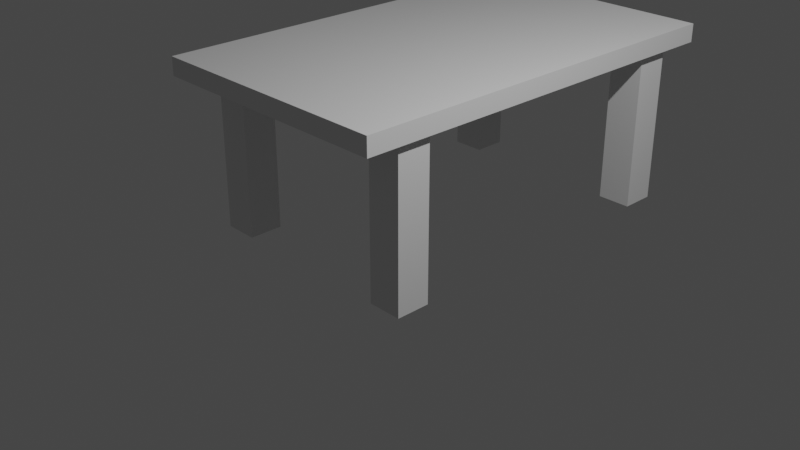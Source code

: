 # Source: table.blend  (saved by Blender 3.3.6; exported with 4.5.12 LTS)
import bpy
from mathutils import Matrix  # noqa: F401  (used for matrix-valued properties, if any)

bpy.ops.wm.read_factory_settings(use_empty=True)
scene = bpy.context.scene
scene.name = 'Scene'

# ---- collections
col_collection = bpy.data.collections.new('Collection'); scene.collection.children.link(col_collection)

# ---- node groups
ng_auto_smooth = bpy.data.node_groups.new('Auto Smooth', 'GeometryNodeTree')
_s = ng_auto_smooth.interface.new_socket(name='Geometry', in_out='OUTPUT', socket_type='NodeSocketGeometry')
_s = ng_auto_smooth.interface.new_socket(name='Geometry', in_out='INPUT', socket_type='NodeSocketGeometry')
_s = ng_auto_smooth.interface.new_socket(name='Angle', in_out='INPUT', socket_type='NodeSocketFloat')
_s.subtype = 'ANGLE'
_s.min_value = 0.0
_s.max_value = 3.142
ng_auto_smooth.is_modifier = True
_N = ng_auto_smooth.nodes; _L = ng_auto_smooth.links
n0 = _N.new('NodeGroupOutput'); n0.name = 'Group Output'; n0.location = (480, -100)
n1 = _N.new('NodeGroupInput'); n1.name = 'Group Input'; n1.location = (-420, -300)
n2 = _N.new('NodeGroupInput'); n2.name = 'Group Input.001'; n2.location = (-60, -100)
n3 = _N.new('GeometryNodeSetShadeSmooth'); n3.name = 'Set Shade Smooth'; n3.location = (120, -100)
n3.domain = 'EDGE'
n4 = _N.new('GeometryNodeSetShadeSmooth'); n4.name = 'Set Shade Smooth.001'; n4.location = (300, -100)
n5 = _N.new('GeometryNodeInputMeshEdgeAngle'); n5.name = 'Edge Angle'; n5.location = (-420, -220)
n6 = _N.new('GeometryNodeInputEdgeSmooth'); n6.name = 'Is Edge Smooth'; n6.location = (-60, -160)
n7 = _N.new('GeometryNodeInputShadeSmooth'); n7.name = 'Is Face Smooth'; n7.location = (-240, -340)
n8 = _N.new('FunctionNodeBooleanMath'); n8.name = 'Boolean Math'; n8.location = (-60, -220)
n9 = _N.new('FunctionNodeCompare'); n9.name = 'Compare'; n9.location = (-240, -180)
n9.operation = 'LESS_EQUAL'
_L.new(n5.outputs[0], n9.inputs[0])
_L.new(n4.outputs[0], n0.inputs[0])
_L.new(n1.outputs[1], n9.inputs[1])
_L.new(n9.outputs[0], n8.inputs[0])
_L.new(n7.outputs[0], n8.inputs[1])
_L.new(n2.outputs[0], n3.inputs[0])
_L.new(n6.outputs[0], n3.inputs[1])
_L.new(n3.outputs[0], n4.inputs[0])
_L.new(n8.outputs[0], n3.inputs[2])
n0.is_active_output = True

# ---- world
world_world = bpy.data.worlds.new('World'); scene.world = world_world
world_world.use_nodes = True; world_world.node_tree.nodes.clear()
_N = world_world.node_tree.nodes; _L = world_world.node_tree.links
n0 = _N.new('ShaderNodeOutputWorld'); n0.name = 'World Output'; n0.location = (300, 300)
n1 = _N.new('ShaderNodeBackground'); n1.name = 'Background'; n1.location = (10, 300)
n1.inputs[0].default_value = (0.05088, 0.05088, 0.05088, 1.0)
_L.new(n1.outputs[0], n0.inputs[0])
n0.is_active_output = True
world_world.color = (0.05088, 0.05088, 0.05088)
world_world.use_sun_shadow = False
world_world.sun_shadow_jitter_overblur = 0.0

# ---- cameras
cam_camera = bpy.data.cameras.new('Camera')
cam_camera.clip_end = 100.0
cam_camera.ortho_scale = 7.314

# ---- lights
light_light = bpy.data.lights.new('Light', 'POINT')
light_light.transmission_factor = 0.0
light_light.energy = 1000.0
light_light.shadow_soft_size = 0.1
light_light.shadow_maximum_resolution = 0.006
light_light.use_absolute_resolution = True

# ---- meshes
me_cube_001 = bpy.data.meshes.new('Cube.001')
me_cube_001.from_pydata([(-1.0, -1.0, -1.0), (-1.0, -1.0, 1.0), (-1.0, 1.0, -1.0), (-1.0, 1.0, 1.0), (1.0, -1.0, -1.0), (1.0, -1.0, 1.0), (1.0, 1.0, -1.0), (1.0, 1.0, 1.0)], [], [(0, 1, 3, 2), (2, 3, 7, 6), (6, 7, 5, 4), (4, 5, 1, 0), (2, 6, 4, 0), (7, 3, 1, 5)])
_uv = me_cube_001.uv_layers.new(name='UVMap')
_uv.uv.foreach_set('vector', [0.375, 0.0, 0.625, 0.0, 0.625, 0.25, 0.375, 0.25, 0.375, 0.25, 0.625, 0.25, 0.625, 0.5, 0.375, 0.5, 0.375, 0.5, 0.625, 0.5, 0.625, 0.75, 0.375, 0.75, 0.375, 0.75, 0.625, 0.75, 0.625, 1.0, 0.375, 1.0, 0.125, 0.5, 0.375, 0.5, 0.375, 0.75, 0.125, 0.75, 0.625, 0.5, 0.875, 0.5, 0.875, 0.75, 0.625, 0.75])
me_cube_001.update()
me_cube_002 = bpy.data.meshes.new('Cube.002')
me_cube_002.from_pydata([(-1.0, -1.0, -1.0), (-1.0, -1.0, 1.0), (-1.0, 1.0, -1.0), (-1.0, 1.0, 1.0), (1.0, -1.0, -1.0), (1.0, -1.0, 1.0), (1.0, 1.0, -1.0), (1.0, 1.0, 1.0)], [], [(0, 1, 3, 2), (2, 3, 7, 6), (6, 7, 5, 4), (4, 5, 1, 0), (2, 6, 4, 0), (7, 3, 1, 5)])
me_cube_002.polygons.foreach_set('use_smooth', [True] * 6)
_uv = me_cube_002.uv_layers.new(name='UVMap')
_uv.uv.foreach_set('vector', [0.375, 0.0, 0.625, 0.0, 0.625, 0.25, 0.375, 0.25, 0.375, 0.25, 0.625, 0.25, 0.625, 0.5, 0.375, 0.5, 0.375, 0.5, 0.625, 0.5, 0.625, 0.75, 0.375, 0.75, 0.375, 0.75, 0.625, 0.75, 0.625, 1.0, 0.375, 1.0, 0.125, 0.5, 0.375, 0.5, 0.375, 0.75, 0.125, 0.75, 0.625, 0.5, 0.875, 0.5, 0.875, 0.75, 0.625, 0.75])
me_cube_002.update()
me_cube_003 = bpy.data.meshes.new('Cube.003')
me_cube_003.from_pydata([(-1.0, -1.0, -1.0), (-1.0, -1.0, 1.0), (-1.0, 1.0, -1.0), (-1.0, 1.0, 1.0), (1.0, -1.0, -1.0), (1.0, -1.0, 1.0), (1.0, 1.0, -1.0), (1.0, 1.0, 1.0)], [], [(0, 1, 3, 2), (2, 3, 7, 6), (6, 7, 5, 4), (4, 5, 1, 0), (2, 6, 4, 0), (7, 3, 1, 5)])
me_cube_003.polygons.foreach_set('use_smooth', [True] * 6)
_uv = me_cube_003.uv_layers.new(name='UVMap')
_uv.uv.foreach_set('vector', [0.375, 0.0, 0.625, 0.0, 0.625, 0.25, 0.375, 0.25, 0.375, 0.25, 0.625, 0.25, 0.625, 0.5, 0.375, 0.5, 0.375, 0.5, 0.625, 0.5, 0.625, 0.75, 0.375, 0.75, 0.375, 0.75, 0.625, 0.75, 0.625, 1.0, 0.375, 1.0, 0.125, 0.5, 0.375, 0.5, 0.375, 0.75, 0.125, 0.75, 0.625, 0.5, 0.875, 0.5, 0.875, 0.75, 0.625, 0.75])
me_cube_003.update()
me_cube_004 = bpy.data.meshes.new('Cube.004')
me_cube_004.from_pydata([(-1.0, -1.0, -1.0), (-1.0, -1.0, 1.0), (-1.0, 1.0, -1.0), (-1.0, 1.0, 1.0), (1.0, -1.0, -1.0), (1.0, -1.0, 1.0), (1.0, 1.0, -1.0), (1.0, 1.0, 1.0)], [], [(0, 1, 3, 2), (2, 3, 7, 6), (6, 7, 5, 4), (4, 5, 1, 0), (2, 6, 4, 0), (7, 3, 1, 5)])
_uv = me_cube_004.uv_layers.new(name='UVMap')
_uv.uv.foreach_set('vector', [0.375, 0.0, 0.625, 0.0, 0.625, 0.25, 0.375, 0.25, 0.375, 0.25, 0.625, 0.25, 0.625, 0.5, 0.375, 0.5, 0.375, 0.5, 0.625, 0.5, 0.625, 0.75, 0.375, 0.75, 0.375, 0.75, 0.625, 0.75, 0.625, 1.0, 0.375, 1.0, 0.125, 0.5, 0.375, 0.5, 0.375, 0.75, 0.125, 0.75, 0.625, 0.5, 0.875, 0.5, 0.875, 0.75, 0.625, 0.75])
me_cube_004.update()
me_cube_005 = bpy.data.meshes.new('Cube.005')
me_cube_005.from_pydata([(-1.0, -1.0, -1.0), (-1.0, -1.0, 1.0), (-1.0, 1.0, -1.0), (-1.0, 1.0, 1.0), (1.0, -1.0, -1.0), (1.0, -1.0, 1.0), (1.0, 1.0, -1.0), (1.0, 1.0, 1.0)], [], [(0, 1, 3, 2), (2, 3, 7, 6), (6, 7, 5, 4), (4, 5, 1, 0), (2, 6, 4, 0), (7, 3, 1, 5)])
_uv = me_cube_005.uv_layers.new(name='UVMap')
_uv.uv.foreach_set('vector', [0.375, 0.0, 0.625, 0.0, 0.625, 0.25, 0.375, 0.25, 0.375, 0.25, 0.625, 0.25, 0.625, 0.5, 0.375, 0.5, 0.375, 0.5, 0.625, 0.5, 0.625, 0.75, 0.375, 0.75, 0.375, 0.75, 0.625, 0.75, 0.625, 1.0, 0.375, 1.0, 0.125, 0.5, 0.375, 0.5, 0.375, 0.75, 0.125, 0.75, 0.625, 0.5, 0.875, 0.5, 0.875, 0.75, 0.625, 0.75])
me_cube_005.update()

# ---- objects
ob_light = bpy.data.objects.new('Light', light_light)
ob_camera = bpy.data.objects.new('Camera', cam_camera)
ob_cube = bpy.data.objects.new('Cube', me_cube_001)
ob_cube_001 = bpy.data.objects.new('Cube.001', me_cube_002)
ob_cube_002 = bpy.data.objects.new('Cube.002', me_cube_003)
ob_cube_003 = bpy.data.objects.new('Cube.003', me_cube_004)
ob_cube_004 = bpy.data.objects.new('Cube.004', me_cube_005)

# ---- transforms, parenting, visibility, modifiers, constraints
ob_light.location = (4.076, 1.005, 5.904)
ob_light.rotation_euler = (0.6503, 0.05522, 1.866)
ob_light.lock_rotations_4d = False
ob_light.empty_display_type = 'ARROWS'
ob_light.color = (0.0, 0.0, 0.0, 0.0)
ob_light.lineart.crease_threshold = 0.0
ob_camera.location = (7.359, -6.926, 4.958)
ob_camera.rotation_euler = (1.109, 0.0, 0.8149)
ob_camera.lock_rotations_4d = False
ob_camera.empty_display_type = 'ARROWS'
ob_camera.color = (0.0, 0.0, 0.0, 0.0)
ob_camera.display_type = 'WIRE'
ob_camera.lineart.crease_threshold = 0.0
ob_cube.location = (0.0, 0.0, 0.0)
ob_cube.scale = (0.2124, 0.2124, 1.0)
ob_cube_001.location = (0.0, 3.911, 0.0)
ob_cube_001.scale = (0.2124, 0.2124, 1.0)
_m = ob_cube_001.modifiers.new('Auto Smooth', 'NODES')
_m.node_group = ng_auto_smooth
_gi = [s.identifier for s in ng_auto_smooth.interface.items_tree if s.item_type == 'SOCKET' and s.in_out == 'INPUT']
_m[_gi[1]] = 0.5236  # Angle
ob_cube_002.location = (-2.515, 3.911, 0.0)
ob_cube_002.scale = (0.2124, 0.2124, 1.0)
_m = ob_cube_002.modifiers.new('Auto Smooth', 'NODES')
_m.node_group = ng_auto_smooth
_gi = [s.identifier for s in ng_auto_smooth.interface.items_tree if s.item_type == 'SOCKET' and s.in_out == 'INPUT']
_m[_gi[1]] = 0.5236  # Angle
ob_cube_003.location = (-2.515, 0.0, 0.0)
ob_cube_003.scale = (0.2124, 0.2124, 1.0)
ob_cube_004.location = (-1.297, 1.93, 1.07)
ob_cube_004.scale = (1.606, 2.625, -0.114)

# ---- collection membership
col_collection.objects.link(ob_light)
col_collection.objects.link(ob_camera)
col_collection.objects.link(ob_cube)
col_collection.objects.link(ob_cube_001)
col_collection.objects.link(ob_cube_002)
col_collection.objects.link(ob_cube_003)
col_collection.objects.link(ob_cube_004)

# ---- scene / render settings (as saved in the file)
scene.camera = ob_camera
scene.frame_start = 1; scene.frame_end = 250; scene.frame_set(1)
scene.render.engine = 'BLENDER_EEVEE_NEXT'
scene.cycles.sampling_pattern = 'TABULATED_SOBOL'
scene.cycles.use_light_tree = False
scene.view_settings.view_transform = 'Filmic'
bpy.context.view_layer.update()
